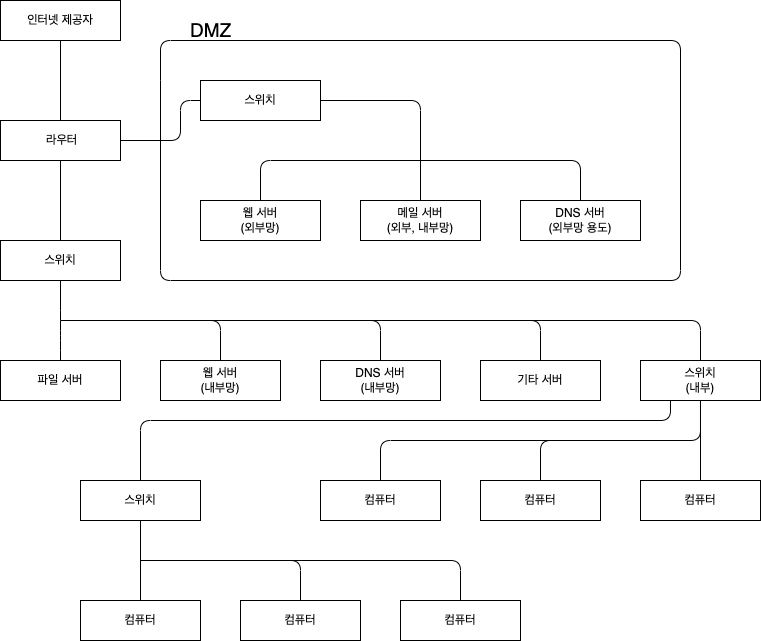

The diagram above was exported from draw.io. Its source (the exported page's mxGraphModel, read from the mxfile embedded in the PNG):
<mxGraphModel dx="914" dy="976" grid="1" gridSize="10" guides="1" tooltips="1" connect="1" arrows="1" fold="1" page="1" pageScale="1" pageWidth="850" pageHeight="1100" math="0" shadow="0">
  <root>
    <mxCell id="0" />
    <mxCell id="1" parent="0" />
    <mxCell id="4" value="" style="edgeStyle=none;html=1;startArrow=none;startFill=0;endArrow=none;endFill=0;" edge="1" parent="1" source="2" target="3">
      <mxGeometry relative="1" as="geometry" />
    </mxCell>
    <mxCell id="2" value="인터넷 제공자" style="rounded=0;whiteSpace=wrap;html=1;" vertex="1" parent="1">
      <mxGeometry x="40" y="40" width="120" height="40" as="geometry" />
    </mxCell>
    <mxCell id="6" value="" style="edgeStyle=none;html=1;startArrow=none;startFill=0;endArrow=none;endFill=0;" edge="1" parent="1" source="3" target="5">
      <mxGeometry relative="1" as="geometry" />
    </mxCell>
    <mxCell id="20" value="" style="edgeStyle=none;html=1;startArrow=none;startFill=0;endArrow=none;endFill=0;" edge="1" parent="1" source="3" target="19">
      <mxGeometry relative="1" as="geometry">
        <Array as="points">
          <mxPoint x="220" y="180" />
          <mxPoint x="220" y="140" />
        </Array>
      </mxGeometry>
    </mxCell>
    <mxCell id="3" value="&amp;nbsp;라우터" style="rounded=0;whiteSpace=wrap;html=1;" vertex="1" parent="1">
      <mxGeometry x="40" y="160" width="120" height="40" as="geometry" />
    </mxCell>
    <mxCell id="8" value="" style="edgeStyle=none;html=1;startArrow=none;startFill=0;endArrow=none;endFill=0;entryX=0.5;entryY=0;entryDx=0;entryDy=0;" edge="1" parent="1" source="5" target="7">
      <mxGeometry relative="1" as="geometry">
        <Array as="points">
          <mxPoint x="100" y="360" />
          <mxPoint x="100" y="380" />
          <mxPoint x="100" y="400" />
        </Array>
      </mxGeometry>
    </mxCell>
    <mxCell id="5" value="스위치" style="rounded=0;whiteSpace=wrap;html=1;" vertex="1" parent="1">
      <mxGeometry x="40" y="280" width="120" height="40" as="geometry" />
    </mxCell>
    <mxCell id="7" value="파일 서버" style="rounded=0;whiteSpace=wrap;html=1;" vertex="1" parent="1">
      <mxGeometry x="40" y="400" width="120" height="40" as="geometry" />
    </mxCell>
    <mxCell id="12" style="edgeStyle=none;html=1;exitX=0.5;exitY=0;exitDx=0;exitDy=0;startArrow=none;startFill=0;endArrow=none;endFill=0;" edge="1" parent="1" source="9">
      <mxGeometry relative="1" as="geometry">
        <mxPoint x="100" y="360" as="targetPoint" />
        <Array as="points">
          <mxPoint x="260" y="360" />
        </Array>
      </mxGeometry>
    </mxCell>
    <mxCell id="9" value="웹 서버&lt;br&gt;(내부망)" style="rounded=0;whiteSpace=wrap;html=1;" vertex="1" parent="1">
      <mxGeometry x="200" y="400" width="120" height="40" as="geometry" />
    </mxCell>
    <mxCell id="15" style="edgeStyle=none;html=1;exitX=0.5;exitY=0;exitDx=0;exitDy=0;startArrow=none;startFill=0;endArrow=none;endFill=0;" edge="1" parent="1" source="13">
      <mxGeometry relative="1" as="geometry">
        <mxPoint x="250" y="360" as="targetPoint" />
        <Array as="points">
          <mxPoint x="420" y="360" />
        </Array>
      </mxGeometry>
    </mxCell>
    <mxCell id="13" value="DNS 서버&lt;br&gt;(내부망)" style="rounded=0;whiteSpace=wrap;html=1;" vertex="1" parent="1">
      <mxGeometry x="360" y="400" width="120" height="40" as="geometry" />
    </mxCell>
    <mxCell id="17" style="edgeStyle=none;html=1;exitX=0.5;exitY=0;exitDx=0;exitDy=0;startArrow=none;startFill=0;endArrow=none;endFill=0;" edge="1" parent="1" source="18">
      <mxGeometry relative="1" as="geometry">
        <mxPoint x="410" y="360" as="targetPoint" />
        <Array as="points">
          <mxPoint x="580" y="360" />
        </Array>
      </mxGeometry>
    </mxCell>
    <mxCell id="18" value="기타 서버" style="rounded=0;whiteSpace=wrap;html=1;" vertex="1" parent="1">
      <mxGeometry x="520" y="400" width="120" height="40" as="geometry" />
    </mxCell>
    <mxCell id="22" value="" style="edgeStyle=none;html=1;startArrow=none;startFill=0;endArrow=none;endFill=0;" edge="1" parent="1" source="19" target="21">
      <mxGeometry relative="1" as="geometry">
        <Array as="points">
          <mxPoint x="460" y="140" />
        </Array>
      </mxGeometry>
    </mxCell>
    <mxCell id="19" value="스위치" style="rounded=0;whiteSpace=wrap;html=1;" vertex="1" parent="1">
      <mxGeometry x="240" y="120" width="120" height="40" as="geometry" />
    </mxCell>
    <mxCell id="21" value="메일 서버&lt;br&gt;(외부, 내부망)" style="rounded=0;whiteSpace=wrap;html=1;" vertex="1" parent="1">
      <mxGeometry x="400" y="240" width="120" height="40" as="geometry" />
    </mxCell>
    <mxCell id="25" style="edgeStyle=none;html=1;exitX=0.5;exitY=0;exitDx=0;exitDy=0;startArrow=none;startFill=0;endArrow=none;endFill=0;" edge="1" parent="1" source="23">
      <mxGeometry relative="1" as="geometry">
        <mxPoint x="460" y="200" as="targetPoint" />
        <Array as="points">
          <mxPoint x="300" y="200" />
        </Array>
      </mxGeometry>
    </mxCell>
    <mxCell id="23" value="웹 서버&lt;br&gt;(외부망)" style="rounded=0;whiteSpace=wrap;html=1;" vertex="1" parent="1">
      <mxGeometry x="240" y="240" width="120" height="40" as="geometry" />
    </mxCell>
    <mxCell id="28" style="edgeStyle=none;html=1;exitX=0.5;exitY=0;exitDx=0;exitDy=0;startArrow=none;startFill=0;endArrow=none;endFill=0;" edge="1" parent="1" source="26">
      <mxGeometry relative="1" as="geometry">
        <mxPoint x="460" y="200" as="targetPoint" />
        <Array as="points">
          <mxPoint x="620" y="200" />
        </Array>
      </mxGeometry>
    </mxCell>
    <mxCell id="26" value="DNS 서버&lt;br&gt;(외부망 용도)" style="rounded=0;whiteSpace=wrap;html=1;" vertex="1" parent="1">
      <mxGeometry x="560" y="240" width="120" height="40" as="geometry" />
    </mxCell>
    <mxCell id="31" value="" style="endArrow=none;html=1;" edge="1" parent="1">
      <mxGeometry width="50" height="50" relative="1" as="geometry">
        <mxPoint x="200" y="120" as="sourcePoint" />
        <mxPoint x="200" y="120" as="targetPoint" />
        <Array as="points">
          <mxPoint x="200" y="320" />
          <mxPoint x="720" y="320" />
          <mxPoint x="720" y="80" />
          <mxPoint x="200" y="80" />
        </Array>
      </mxGeometry>
    </mxCell>
    <mxCell id="32" value="&lt;font style=&quot;font-size: 19px&quot;&gt;DMZ&lt;/font&gt;" style="text;html=1;align=center;verticalAlign=middle;resizable=0;points=[];autosize=1;strokeColor=none;fillColor=none;" vertex="1" parent="1">
      <mxGeometry x="220" y="60" width="60" height="20" as="geometry" />
    </mxCell>
    <mxCell id="33" style="edgeStyle=none;html=1;exitX=0.5;exitY=0;exitDx=0;exitDy=0;startArrow=none;startFill=0;endArrow=none;endFill=0;" edge="1" parent="1" source="34">
      <mxGeometry relative="1" as="geometry">
        <mxPoint x="570" y="360" as="targetPoint" />
        <Array as="points">
          <mxPoint x="740" y="360" />
        </Array>
      </mxGeometry>
    </mxCell>
    <mxCell id="36" value="" style="edgeStyle=none;html=1;fontSize=19;startArrow=none;startFill=0;endArrow=none;endFill=0;" edge="1" parent="1" source="34" target="35">
      <mxGeometry relative="1" as="geometry" />
    </mxCell>
    <mxCell id="37" value="" style="edgeStyle=none;html=1;fontSize=19;startArrow=none;startFill=0;endArrow=none;endFill=0;" edge="1" parent="1" source="34" target="35">
      <mxGeometry relative="1" as="geometry" />
    </mxCell>
    <mxCell id="34" value="스위치&lt;br&gt;(내부)" style="rounded=0;whiteSpace=wrap;html=1;" vertex="1" parent="1">
      <mxGeometry x="680" y="400" width="120" height="40" as="geometry" />
    </mxCell>
    <mxCell id="35" value="컴퓨터" style="whiteSpace=wrap;html=1;rounded=0;" vertex="1" parent="1">
      <mxGeometry x="680" y="520" width="120" height="40" as="geometry" />
    </mxCell>
    <mxCell id="40" style="edgeStyle=none;html=1;exitX=0.5;exitY=0;exitDx=0;exitDy=0;entryX=0.5;entryY=1;entryDx=0;entryDy=0;fontSize=19;startArrow=none;startFill=0;endArrow=none;endFill=0;" edge="1" parent="1" source="38" target="34">
      <mxGeometry relative="1" as="geometry">
        <Array as="points">
          <mxPoint x="580" y="480" />
          <mxPoint x="740" y="480" />
        </Array>
      </mxGeometry>
    </mxCell>
    <mxCell id="38" value="컴퓨터" style="whiteSpace=wrap;html=1;rounded=0;" vertex="1" parent="1">
      <mxGeometry x="520" y="520" width="120" height="40" as="geometry" />
    </mxCell>
    <mxCell id="43" style="edgeStyle=none;html=1;exitX=0.5;exitY=0;exitDx=0;exitDy=0;fontSize=19;startArrow=none;startFill=0;endArrow=none;endFill=0;" edge="1" parent="1" source="41">
      <mxGeometry relative="1" as="geometry">
        <mxPoint x="600" y="480" as="targetPoint" />
        <Array as="points">
          <mxPoint x="420" y="480" />
        </Array>
      </mxGeometry>
    </mxCell>
    <mxCell id="41" value="컴퓨터" style="whiteSpace=wrap;html=1;rounded=0;" vertex="1" parent="1">
      <mxGeometry x="360" y="520" width="120" height="40" as="geometry" />
    </mxCell>
    <mxCell id="46" style="edgeStyle=none;html=1;exitX=0.5;exitY=0;exitDx=0;exitDy=0;entryX=0.25;entryY=1;entryDx=0;entryDy=0;fontSize=19;startArrow=none;startFill=0;endArrow=none;endFill=0;" edge="1" parent="1" source="44" target="34">
      <mxGeometry relative="1" as="geometry">
        <Array as="points">
          <mxPoint x="180" y="460" />
          <mxPoint x="710" y="460" />
        </Array>
      </mxGeometry>
    </mxCell>
    <mxCell id="50" style="edgeStyle=none;html=1;exitX=0.5;exitY=1;exitDx=0;exitDy=0;entryX=0.5;entryY=0;entryDx=0;entryDy=0;fontSize=19;startArrow=none;startFill=0;endArrow=none;endFill=0;" edge="1" parent="1" source="44" target="49">
      <mxGeometry relative="1" as="geometry" />
    </mxCell>
    <mxCell id="44" value="스위치" style="whiteSpace=wrap;html=1;rounded=0;" vertex="1" parent="1">
      <mxGeometry x="120" y="520" width="120" height="40" as="geometry" />
    </mxCell>
    <mxCell id="52" style="edgeStyle=none;html=1;exitX=0.5;exitY=0;exitDx=0;exitDy=0;fontSize=19;startArrow=none;startFill=0;endArrow=none;endFill=0;" edge="1" parent="1" source="47">
      <mxGeometry relative="1" as="geometry">
        <mxPoint x="330" y="600" as="targetPoint" />
        <Array as="points">
          <mxPoint x="500" y="600" />
        </Array>
      </mxGeometry>
    </mxCell>
    <mxCell id="47" value="컴퓨터" style="whiteSpace=wrap;html=1;rounded=0;" vertex="1" parent="1">
      <mxGeometry x="440" y="640" width="120" height="40" as="geometry" />
    </mxCell>
    <mxCell id="51" style="edgeStyle=none;html=1;exitX=0.5;exitY=0;exitDx=0;exitDy=0;fontSize=19;startArrow=none;startFill=0;endArrow=none;endFill=0;" edge="1" parent="1" source="48">
      <mxGeometry relative="1" as="geometry">
        <mxPoint x="180" y="600" as="targetPoint" />
        <Array as="points">
          <mxPoint x="340" y="600" />
        </Array>
      </mxGeometry>
    </mxCell>
    <mxCell id="48" value="컴퓨터" style="whiteSpace=wrap;html=1;rounded=0;" vertex="1" parent="1">
      <mxGeometry x="280" y="640" width="120" height="40" as="geometry" />
    </mxCell>
    <mxCell id="49" value="컴퓨터" style="whiteSpace=wrap;html=1;rounded=0;" vertex="1" parent="1">
      <mxGeometry x="120" y="640" width="120" height="40" as="geometry" />
    </mxCell>
  </root>
</mxGraphModel>